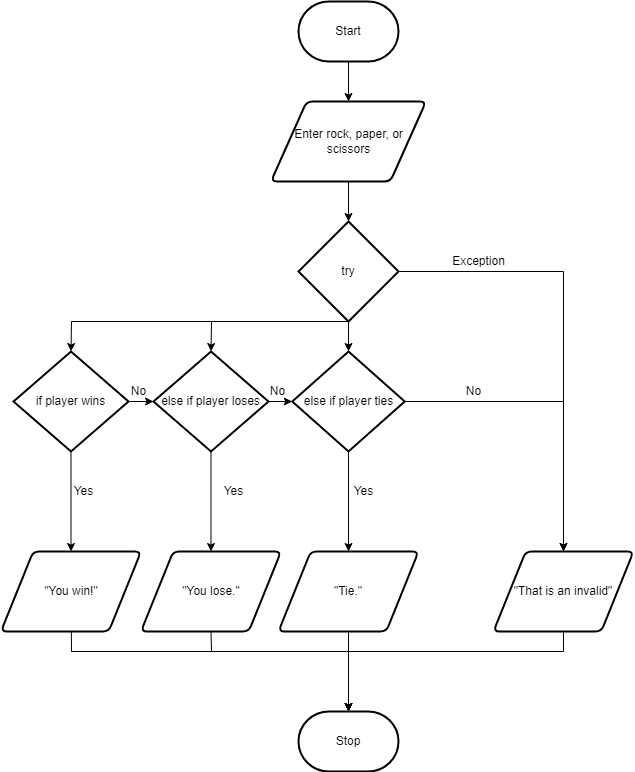

The diagram above was exported from draw.io. Its source (the exported page's mxGraphModel, read from the mxfile embedded in the PNG):
<mxGraphModel dx="1082" dy="749" grid="1" gridSize="10" guides="1" tooltips="1" connect="1" arrows="1" fold="1" page="1" pageScale="1" pageWidth="850" pageHeight="1100" math="0" shadow="0">
  <root>
    <mxCell id="0" />
    <mxCell id="1" parent="0" />
    <mxCell id="2" style="edgeStyle=none;html=1;" edge="1" parent="1" source="3">
      <mxGeometry relative="1" as="geometry">
        <mxPoint x="375" y="160" as="targetPoint" />
      </mxGeometry>
    </mxCell>
    <mxCell id="3" value="Start" style="strokeWidth=2;html=1;shape=mxgraph.flowchart.terminator;whiteSpace=wrap;" vertex="1" parent="1">
      <mxGeometry x="325" y="60" width="100" height="60" as="geometry" />
    </mxCell>
    <mxCell id="4" style="edgeStyle=none;html=1;" edge="1" parent="1" source="5">
      <mxGeometry relative="1" as="geometry">
        <mxPoint x="375" y="280" as="targetPoint" />
      </mxGeometry>
    </mxCell>
    <mxCell id="5" value="Enter rock, paper, or scissors" style="shape=parallelogram;html=1;strokeWidth=2;perimeter=parallelogramPerimeter;whiteSpace=wrap;rounded=1;arcSize=12;size=0.23;" vertex="1" parent="1">
      <mxGeometry x="297.5" y="160" width="155" height="80" as="geometry" />
    </mxCell>
    <mxCell id="6" style="edgeStyle=none;html=1;entryX=0.5;entryY=0;entryDx=0;entryDy=0;exitX=1;exitY=0.5;exitDx=0;exitDy=0;exitPerimeter=0;rounded=0;" edge="1" parent="1" source="8" target="14">
      <mxGeometry relative="1" as="geometry">
        <Array as="points">
          <mxPoint x="590" y="330" />
        </Array>
      </mxGeometry>
    </mxCell>
    <mxCell id="7" style="edgeStyle=none;html=1;" edge="1" parent="1" source="8">
      <mxGeometry relative="1" as="geometry">
        <mxPoint x="375" y="410" as="targetPoint" />
      </mxGeometry>
    </mxCell>
    <mxCell id="26" style="edgeStyle=none;html=1;entryX=0.5;entryY=0;entryDx=0;entryDy=0;entryPerimeter=0;exitX=0.5;exitY=1;exitDx=0;exitDy=0;exitPerimeter=0;rounded=0;" edge="1" parent="1" source="8" target="25">
      <mxGeometry relative="1" as="geometry">
        <mxPoint x="360" y="390" as="sourcePoint" />
        <Array as="points">
          <mxPoint x="238" y="380" />
        </Array>
      </mxGeometry>
    </mxCell>
    <mxCell id="29" style="edgeStyle=none;rounded=0;html=1;entryX=0.5;entryY=0;entryDx=0;entryDy=0;entryPerimeter=0;exitX=0.5;exitY=1;exitDx=0;exitDy=0;exitPerimeter=0;" edge="1" parent="1" source="8" target="22">
      <mxGeometry relative="1" as="geometry">
        <Array as="points">
          <mxPoint x="98" y="380" />
        </Array>
      </mxGeometry>
    </mxCell>
    <mxCell id="8" value="try" style="strokeWidth=2;html=1;shape=mxgraph.flowchart.decision;whiteSpace=wrap;" vertex="1" parent="1">
      <mxGeometry x="325" y="280" width="100" height="100" as="geometry" />
    </mxCell>
    <mxCell id="46" style="edgeStyle=none;rounded=0;html=1;entryX=0.5;entryY=0;entryDx=0;entryDy=0;entryPerimeter=0;" edge="1" parent="1" source="12" target="18">
      <mxGeometry relative="1" as="geometry">
        <Array as="points">
          <mxPoint x="98" y="710" />
          <mxPoint x="375" y="710" />
        </Array>
      </mxGeometry>
    </mxCell>
    <mxCell id="12" value="&quot;You win!&quot;" style="shape=parallelogram;html=1;strokeWidth=2;perimeter=parallelogramPerimeter;whiteSpace=wrap;rounded=1;arcSize=12;size=0.23;" vertex="1" parent="1">
      <mxGeometry x="27.5" y="610" width="140" height="80" as="geometry" />
    </mxCell>
    <mxCell id="37" style="edgeStyle=none;rounded=0;html=1;entryX=0.5;entryY=0;entryDx=0;entryDy=0;entryPerimeter=0;exitX=0.5;exitY=1;exitDx=0;exitDy=0;" edge="1" parent="1" source="14" target="18">
      <mxGeometry relative="1" as="geometry">
        <mxPoint x="590" y="710" as="sourcePoint" />
        <Array as="points">
          <mxPoint x="590" y="710" />
          <mxPoint x="375" y="710" />
        </Array>
      </mxGeometry>
    </mxCell>
    <mxCell id="14" value="&quot;That is an invalid&quot;" style="shape=parallelogram;html=1;strokeWidth=2;perimeter=parallelogramPerimeter;whiteSpace=wrap;rounded=1;arcSize=12;size=0.23;" vertex="1" parent="1">
      <mxGeometry x="520" y="610" width="140" height="80" as="geometry" />
    </mxCell>
    <mxCell id="15" style="edgeStyle=none;html=1;entryX=0.5;entryY=0;entryDx=0;entryDy=0;exitX=1;exitY=0.5;exitDx=0;exitDy=0;exitPerimeter=0;rounded=0;" edge="1" parent="1" target="14">
      <mxGeometry relative="1" as="geometry">
        <Array as="points">
          <mxPoint x="590" y="460" />
        </Array>
        <mxPoint x="432.5" y="460" as="sourcePoint" />
      </mxGeometry>
    </mxCell>
    <mxCell id="18" value="Stop" style="strokeWidth=2;html=1;shape=mxgraph.flowchart.terminator;whiteSpace=wrap;" vertex="1" parent="1">
      <mxGeometry x="325" y="770" width="100" height="60" as="geometry" />
    </mxCell>
    <mxCell id="19" value="Exception" style="text;html=1;resizable=0;autosize=1;align=center;verticalAlign=middle;points=[];fillColor=none;strokeColor=none;rounded=0;" vertex="1" parent="1">
      <mxGeometry x="470" y="310" width="70" height="20" as="geometry" />
    </mxCell>
    <mxCell id="20" value="No" style="text;html=1;resizable=0;autosize=1;align=center;verticalAlign=middle;points=[];fillColor=none;strokeColor=none;rounded=0;" vertex="1" parent="1">
      <mxGeometry x="485" y="440" width="30" height="20" as="geometry" />
    </mxCell>
    <mxCell id="33" style="edgeStyle=none;rounded=0;html=1;entryX=0.5;entryY=0;entryDx=0;entryDy=0;" edge="1" parent="1" source="22" target="12">
      <mxGeometry relative="1" as="geometry" />
    </mxCell>
    <mxCell id="47" style="edgeStyle=none;rounded=0;html=1;entryX=0;entryY=0.5;entryDx=0;entryDy=0;entryPerimeter=0;" edge="1" parent="1" source="22" target="25">
      <mxGeometry relative="1" as="geometry" />
    </mxCell>
    <mxCell id="22" value="if player wins" style="strokeWidth=2;html=1;shape=mxgraph.flowchart.decision;whiteSpace=wrap;" vertex="1" parent="1">
      <mxGeometry x="40" y="410" width="115" height="100" as="geometry" />
    </mxCell>
    <mxCell id="35" style="edgeStyle=none;rounded=0;html=1;entryX=0.5;entryY=0;entryDx=0;entryDy=0;" edge="1" parent="1" source="24" target="31">
      <mxGeometry relative="1" as="geometry" />
    </mxCell>
    <mxCell id="24" value="else if player ties" style="strokeWidth=2;html=1;shape=mxgraph.flowchart.decision;whiteSpace=wrap;" vertex="1" parent="1">
      <mxGeometry x="318.75" y="410" width="112.5" height="100" as="geometry" />
    </mxCell>
    <mxCell id="34" style="edgeStyle=none;rounded=0;html=1;entryX=0.5;entryY=0;entryDx=0;entryDy=0;" edge="1" parent="1" source="25" target="30">
      <mxGeometry relative="1" as="geometry" />
    </mxCell>
    <mxCell id="48" style="edgeStyle=none;rounded=0;html=1;entryX=0;entryY=0.5;entryDx=0;entryDy=0;entryPerimeter=0;" edge="1" parent="1" source="25" target="24">
      <mxGeometry relative="1" as="geometry" />
    </mxCell>
    <mxCell id="25" value="else if player loses" style="strokeWidth=2;html=1;shape=mxgraph.flowchart.decision;whiteSpace=wrap;" vertex="1" parent="1">
      <mxGeometry x="180" y="410" width="115" height="100" as="geometry" />
    </mxCell>
    <mxCell id="38" style="edgeStyle=none;rounded=0;html=1;entryX=0.5;entryY=0;entryDx=0;entryDy=0;entryPerimeter=0;exitX=0.5;exitY=1;exitDx=0;exitDy=0;" edge="1" parent="1" source="30" target="18">
      <mxGeometry relative="1" as="geometry">
        <Array as="points">
          <mxPoint x="238" y="710" />
          <mxPoint x="375" y="710" />
        </Array>
      </mxGeometry>
    </mxCell>
    <mxCell id="30" value="&quot;You lose.&quot;" style="shape=parallelogram;html=1;strokeWidth=2;perimeter=parallelogramPerimeter;whiteSpace=wrap;rounded=1;arcSize=12;size=0.23;" vertex="1" parent="1">
      <mxGeometry x="167.5" y="610" width="140" height="80" as="geometry" />
    </mxCell>
    <mxCell id="36" style="edgeStyle=none;rounded=0;html=1;entryX=0.5;entryY=0;entryDx=0;entryDy=0;entryPerimeter=0;" edge="1" parent="1" source="31" target="18">
      <mxGeometry relative="1" as="geometry" />
    </mxCell>
    <mxCell id="31" value="&quot;Tie.&quot;" style="shape=parallelogram;html=1;strokeWidth=2;perimeter=parallelogramPerimeter;whiteSpace=wrap;rounded=1;arcSize=12;size=0.23;" vertex="1" parent="1">
      <mxGeometry x="305" y="610" width="140" height="80" as="geometry" />
    </mxCell>
    <mxCell id="39" value="Yes" style="text;html=1;resizable=0;autosize=1;align=center;verticalAlign=middle;points=[];fillColor=none;strokeColor=none;rounded=0;" vertex="1" parent="1">
      <mxGeometry x="370" y="540" width="40" height="20" as="geometry" />
    </mxCell>
    <mxCell id="40" value="Yes" style="text;html=1;resizable=0;autosize=1;align=center;verticalAlign=middle;points=[];fillColor=none;strokeColor=none;rounded=0;" vertex="1" parent="1">
      <mxGeometry x="240" y="540" width="40" height="20" as="geometry" />
    </mxCell>
    <mxCell id="41" value="Yes" style="text;html=1;resizable=0;autosize=1;align=center;verticalAlign=middle;points=[];fillColor=none;strokeColor=none;rounded=0;" vertex="1" parent="1">
      <mxGeometry x="90" y="540" width="40" height="20" as="geometry" />
    </mxCell>
    <mxCell id="43" value="No" style="text;html=1;resizable=0;autosize=1;align=center;verticalAlign=middle;points=[];fillColor=none;strokeColor=none;rounded=0;" vertex="1" parent="1">
      <mxGeometry x="288.75" y="440" width="30" height="20" as="geometry" />
    </mxCell>
    <mxCell id="45" value="No" style="text;html=1;resizable=0;autosize=1;align=center;verticalAlign=middle;points=[];fillColor=none;strokeColor=none;rounded=0;" vertex="1" parent="1">
      <mxGeometry x="150" y="440" width="30" height="20" as="geometry" />
    </mxCell>
  </root>
</mxGraphModel>